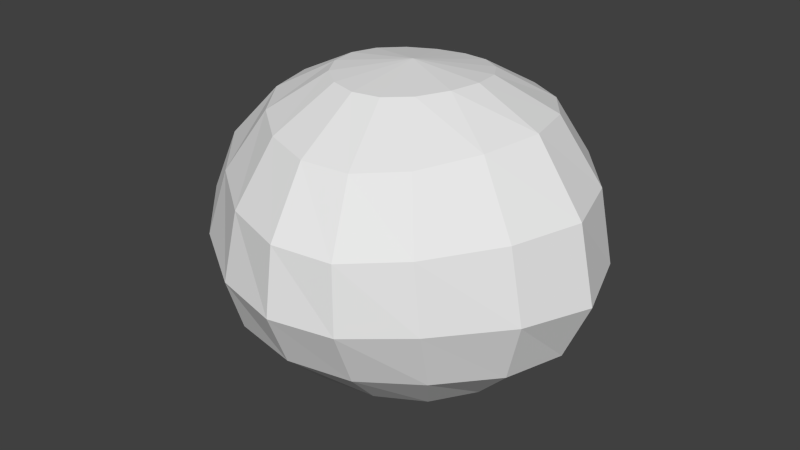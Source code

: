 # Source: Asteroid.blend  (saved by Blender 2.76.0; exported with 4.5.12 LTS)
import bpy
from mathutils import Matrix  # noqa: F401  (used for matrix-valued properties, if any)

bpy.ops.wm.read_factory_settings(use_empty=True)
scene = bpy.context.scene
scene.name = 'Scene'

# ---- collections
col_collection_1 = bpy.data.collections.new('Collection 1'); scene.collection.children.link(col_collection_1)

# ---- materials (node trees are filled in below, after node groups)
mat_asteroid = bpy.data.materials.new('Asteroid')
mat_asteroid.alpha_threshold = 0.0
mat_asteroid.use_transparent_shadow = False
mat_asteroid.roughness = 0.5

# ---- material node trees

# ---- world
world_world = bpy.data.worlds.new('World'); scene.world = world_world
world_world.color = (0.05088, 0.05088, 0.05088)
world_world.use_sun_shadow = False
world_world.sun_shadow_jitter_overblur = 0.0
world_world.cycles.sampling_method = 'MANUAL'
world_world.cycles.sample_map_resolution = 256

# ---- meshes
me_sphere = bpy.data.meshes.new('Sphere')
me_sphere.from_pydata([(-0.3898, 0.006162, 0.871), (-0.7324, -0.001325, 0.7041), (-1.043, 0.001715, 0.4001), (-1.209, 0.002578, 0.03551), (-1.101, 0.004754, -0.3512), (-0.7702, 0.0196, -0.688), (-0.3864, 0.005809, -0.8814), (-0.3553, 0.1644, 0.8628), (-0.6649, 0.2714, 0.694), (-0.9272, 0.3547, 0.3929), (-1.041, 0.3852, 0.01535), (-0.9387, 0.3887, -0.3947), (-0.6691, 0.3046, -0.7408), (-0.3487, 0.1528, -0.9115), (-0.2673, 0.3056, 0.8506), (-0.4985, 0.5162, 0.673), (-0.6644, 0.6637, 0.3812), (-0.7263, 0.7234, -0.01097), (-0.6543, 0.7114, -0.4572), (-0.487, 0.5364, -0.7938), (-0.2619, 0.2763, -0.9274), (0.001832, 0.01132, -0.9317), (-0.1386, 0.4095, 0.8395), (-0.2664, 0.6995, 0.6571), (-0.3536, 0.8909, 0.3725), (-0.3817, 0.9536, -0.008977), (-0.347, 0.8995, -0.4542), (-0.2599, 0.6839, -0.7852), (-0.1387, 0.3585, -0.9186), (0.01171, 0.4571, 0.8349), (0.007866, 0.779, 0.6524), (0.0006693, 0.98, 0.3697), (0.0, 1.035, -5.96e-08), (0.002337, 0.9464, -0.393), (0.005766, 0.7263, -0.7168), (0.005448, 0.3867, -0.8911), (0.1605, 0.4384, 0.8389), (0.2819, 0.7314, 0.6588), (0.3556, 0.9001, 0.3721), (0.3827, 0.9472, 0.006183), (0.3536, 0.857, -0.3376), (0.2722, 0.6592, -0.6418), (0.1493, 0.3565, -0.8595), (-0.00432, 0.03875, 0.912), (0.2868, 0.3547, 0.849), (0.5245, 0.566, 0.68), (0.6766, 0.6751, 0.3825), (0.7249, 0.7103, 0.005554), (0.6586, 0.6533, -0.3258), (0.5, 0.5, -0.6113), (0.2716, 0.2769, -0.8377), (0.3711, 0.2194, 0.8616), (0.7044, 0.3182, 0.7059), (0.9479, 0.3611, 0.3633), (1.022, 0.3827, -0.04918), (0.8994, 0.3536, -0.3785), (0.6583, 0.2773, -0.625), (0.3537, 0.1626, -0.8329), (0.3962, 0.05639, 0.87), (0.7686, 0.03086, 0.7097), (1.054, 0.001641, 0.3432), (1.149, -3.43e-07, -0.08633), (0.9993, 0.005061, -0.4259), (0.7191, 0.02454, -0.6541), (0.3827, 0.03041, -0.8413), (0.3553, -0.1145, 0.8681), (0.675, -0.2766, 0.6808), (0.9138, -0.3718, 0.3252), (1.003, -0.3897, -0.07405), (0.8992, -0.3387, -0.4212), (0.66, -0.225, -0.6778), (0.3536, -0.1031, -0.8523), (0.2588, -0.2678, 0.8589), (0.4808, -0.56, 0.6368), (0.6325, -0.7292, 0.2957), (0.6925, -0.755, -0.07509), (0.6506, -0.6397, -0.415), (0.4998, -0.4433, -0.6919), (0.2706, -0.2219, -0.8577), (0.1285, -0.371, 0.8541), (0.2534, -0.7389, 0.6217), (0.3509, -0.9693, 0.2859), (0.3841, -1.005, -0.08005), (0.3555, -0.8588, -0.4073), (0.27, -0.6068, -0.6719), (0.1464, -0.31, -0.8526), (-0.01886, -0.4052, 0.8565), (0.001466, -0.7871, 0.635), (0.03489, -1.039, 0.3053), (0.04257, -1.099, -0.06378), (0.02214, -0.9602, -0.3783), (0.003161, -0.6878, -0.6352), (-3.278e-07, -0.3521, -0.8403), (-0.1666, -0.37, 0.8627), (-0.2682, -0.7032, 0.6554), (-0.3132, -0.9348, 0.3296), (-0.3367, -1.014, -0.04235), (-0.3385, -0.9084, -0.3492), (-0.2791, -0.6589, -0.608), (-0.1493, -0.3374, -0.8329), (-0.2884, -0.2802, 0.8695), (-0.5059, -0.5179, 0.6779), (-0.65, -0.6884, 0.3616), (-0.7402, -0.7545, -0.008913), (-0.7102, -0.6854, -0.339), (-0.5402, -0.5062, -0.6169), (-0.2788, -0.264, -0.8374), (-0.3662, -0.1495, 0.873), (-0.672, -0.2757, 0.6965), (-0.9383, -0.355, 0.3951), (-1.094, -0.3833, 0.03221), (-1.021, -0.3536, -0.3413), (-0.7251, -0.2656, -0.6501), (-0.3629, -0.1423, -0.8545)], [], [(6, 5, 12, 13), (4, 3, 10, 11), (2, 1, 8, 9), (5, 4, 11, 12), (3, 2, 9, 10), (1, 0, 7, 8), (12, 11, 18, 19), (10, 9, 16, 17), (8, 7, 14, 15), (13, 12, 19, 20), (11, 10, 17, 18), (9, 8, 15, 16), (17, 16, 24, 25), (15, 14, 22, 23), (20, 19, 27, 28), (18, 17, 25, 26), (16, 15, 23, 24), (19, 18, 26, 27), (28, 27, 34, 35), (26, 25, 32, 33), (24, 23, 30, 31), (27, 26, 33, 34), (25, 24, 31, 32), (23, 22, 29, 30), (31, 30, 37, 38), (34, 33, 40, 41), (32, 31, 38, 39), (30, 29, 36, 37), (35, 34, 41, 42), (33, 32, 39, 40), (41, 40, 48, 49), (39, 38, 46, 47), (37, 36, 44, 45), (42, 41, 49, 50), (40, 39, 47, 48), (38, 37, 45, 46), (45, 44, 51, 52), (50, 49, 56, 57), (48, 47, 54, 55), (46, 45, 52, 53), (49, 48, 55, 56), (47, 46, 53, 54), (57, 56, 63, 64), (55, 54, 61, 62), (53, 52, 59, 60), (56, 55, 62, 63), (54, 53, 60, 61), (52, 51, 58, 59), (63, 62, 69, 70), (61, 60, 67, 68), (59, 58, 65, 66), (64, 63, 70, 71), (62, 61, 68, 69), (60, 59, 66, 67), (70, 69, 76, 77), (68, 67, 74, 75), (66, 65, 72, 73), (71, 70, 77, 78), (69, 68, 75, 76), (67, 66, 73, 74), (78, 77, 84, 85), (76, 75, 82, 83), (74, 73, 80, 81), (77, 76, 83, 84), (75, 74, 81, 82), (73, 72, 79, 80), (83, 82, 89, 90), (81, 80, 87, 88), (84, 83, 90, 91), (82, 81, 88, 89), (80, 79, 86, 87), (85, 84, 91, 92), (91, 90, 97, 98), (89, 88, 95, 96), (87, 86, 93, 94), (92, 91, 98, 99), (90, 89, 96, 97), (88, 87, 94, 95), (96, 95, 102, 103), (94, 93, 100, 101), (99, 98, 105, 106), (97, 96, 103, 104), (95, 94, 101, 102), (98, 97, 104, 105), (106, 105, 112, 113), (104, 103, 110, 111), (102, 101, 108, 109), (105, 104, 111, 112), (103, 102, 109, 110), (101, 100, 107, 108), (0, 43, 7), (21, 6, 13), (21, 13, 20), (7, 43, 14), (14, 43, 22), (21, 20, 28), (22, 43, 29), (21, 28, 35), (29, 43, 36), (21, 35, 42), (21, 42, 50), (36, 43, 44), (44, 43, 51), (21, 50, 57), (51, 43, 58), (21, 57, 64), (58, 43, 65), (21, 64, 71), (65, 43, 72), (21, 71, 78), (72, 43, 79), (21, 78, 85), (79, 43, 86), (21, 85, 92), (21, 92, 99), (86, 43, 93), (93, 43, 100), (21, 99, 106), (100, 43, 107), (21, 106, 113), (109, 108, 1, 2), (107, 43, 0), (21, 113, 6), (112, 111, 4, 5), (110, 109, 2, 3), (108, 107, 0, 1), (113, 112, 5, 6), (111, 110, 3, 4)])
_uv = me_sphere.uv_layers.new(name='UVMap')
_uv.uv.foreach_set('vector', [0.106, 0.3811, 0.1787, 0.4658, 0.122, 0.4926, 0.07806, 0.3984, 0.8178, 0.0287, 0.9077, 0.0, 0.9147, 0.1134, 0.8197, 0.1415, 0.8472, 0.9313, 0.928, 0.8577, 0.9667, 0.8957, 0.901, 0.9742, 0.7346, 0.1049, 0.8178, 0.0287, 0.8197, 0.1415, 0.7318, 0.1851, 0.9077, 0.0, 0.9864, 0.02827, 0.9963, 0.1246, 0.9147, 0.1134, 0.7249, 0.1285, 0.6824, 0.2066, 0.652, 0.1828, 0.6715, 0.08924, 0.7318, 0.1851, 0.8197, 0.1415, 0.812, 0.2673, 0.7249, 0.2709, 0.9147, 0.1134, 0.9963, 0.1246, 1.0, 0.2423, 0.9151, 0.248, 0.6715, 0.08924, 0.652, 0.1828, 0.6156, 0.1734, 0.6063, 0.07598, 0.07806, 0.3984, 0.122, 0.4926, 0.06254, 0.4915, 0.04947, 0.3997, 0.8197, 0.1415, 0.9147, 0.1134, 0.9151, 0.248, 0.812, 0.2673, 0.6779, 0.00494, 0.6715, 0.08924, 0.6063, 0.07598, 0.5883, 0.0, 0.9151, 0.248, 1.0, 0.2423, 1.0, 0.353, 0.9169, 0.366, 0.6063, 0.07598, 0.6156, 0.1734, 0.5786, 0.18, 0.5407, 0.08886, 0.04947, 0.3997, 0.06254, 0.4915, 0.018, 0.4633, 0.02563, 0.3846, 0.812, 0.2673, 0.9151, 0.248, 0.9169, 0.366, 0.8131, 0.369, 0.5883, 0.0, 0.6063, 0.07598, 0.5407, 0.08886, 0.5042, 0.0213, 0.7249, 0.2709, 0.812, 0.2673, 0.8131, 0.369, 0.7276, 0.3477, 0.3776, 0.6306, 0.4231, 0.546, 0.4505, 0.5995, 0.3907, 0.6586, 0.8131, 0.369, 0.9169, 0.366, 0.9134, 0.4611, 0.8208, 0.4494, 0.5042, 0.0213, 0.5407, 0.08886, 0.4853, 0.1313, 0.435, 0.07895, 0.4231, 0.546, 0.5061, 0.4919, 0.5353, 0.5635, 0.4505, 0.5995, 0.9169, 0.366, 1.0, 0.353, 0.9948, 0.4441, 0.9134, 0.4611, 0.5407, 0.08886, 0.5786, 0.18, 0.5475, 0.2024, 0.4853, 0.1313, 0.435, 0.07895, 0.4853, 0.1313, 0.4504, 0.199, 0.3922, 0.1699, 0.4505, 0.5995, 0.5353, 0.5635, 0.5546, 0.6603, 0.4724, 0.6732, 0.6269, 0.5526, 0.7044, 0.5682, 0.7128, 0.6633, 0.6367, 0.6555, 0.4853, 0.1313, 0.5475, 0.2024, 0.5275, 0.2378, 0.4504, 0.199, 0.3907, 0.6586, 0.4505, 0.5995, 0.4724, 0.6732, 0.401, 0.6972, 0.5353, 0.5635, 0.6269, 0.5526, 0.6367, 0.6555, 0.5546, 0.6603, 0.4724, 0.6732, 0.5546, 0.6603, 0.5554, 0.7666, 0.4774, 0.7543, 0.6367, 0.6555, 0.7128, 0.6633, 0.7126, 0.7771, 0.6341, 0.7762, 0.4504, 0.199, 0.5275, 0.2378, 0.5215, 0.2813, 0.4396, 0.2836, 0.401, 0.6972, 0.4724, 0.6732, 0.4774, 0.7543, 0.4052, 0.7397, 0.5546, 0.6603, 0.6367, 0.6555, 0.6341, 0.7762, 0.5554, 0.7666, 0.3922, 0.1699, 0.4504, 0.199, 0.4396, 0.2836, 0.3776, 0.2823, 0.4396, 0.2836, 0.5215, 0.2813, 0.5302, 0.3261, 0.4517, 0.3711, 0.4052, 0.7397, 0.4774, 0.7543, 0.466, 0.8305, 0.402, 0.7791, 0.5554, 0.7666, 0.6341, 0.7762, 0.6122, 0.9023, 0.5337, 0.8749, 0.3776, 0.2823, 0.4396, 0.2836, 0.4517, 0.3711, 0.3824, 0.4002, 0.4774, 0.7543, 0.5554, 0.7666, 0.5337, 0.8749, 0.466, 0.8305, 0.6341, 0.7762, 0.7126, 0.7771, 0.6984, 0.8955, 0.6122, 0.9023, 0.402, 0.7791, 0.466, 0.8305, 0.4458, 0.8897, 0.3928, 0.8096, 0.5337, 0.8749, 0.6122, 0.9023, 0.5844, 1.0, 0.5048, 0.9602, 0.3824, 0.4002, 0.4517, 0.3711, 0.4863, 0.4408, 0.4199, 0.4919, 0.466, 0.8305, 0.5337, 0.8749, 0.5048, 0.9602, 0.4458, 0.8897, 0.6122, 0.9023, 0.6984, 0.8955, 0.675, 0.9845, 0.5844, 1.0, 0.4517, 0.3711, 0.5302, 0.3261, 0.552, 0.3635, 0.4863, 0.4408, 0.4458, 0.8897, 0.5048, 0.9602, 0.4803, 1.0, 0.4226, 0.9213, 0.2261, 0.9887, 0.1281, 0.9592, 0.1493, 0.8506, 0.2414, 0.8745, 0.4863, 0.4408, 0.552, 0.3635, 0.5846, 0.3881, 0.5463, 0.4797, 0.3928, 0.8096, 0.4458, 0.8897, 0.4226, 0.9213, 0.3809, 0.8271, 0.2943, 0.972, 0.2261, 0.9887, 0.2414, 0.8745, 0.3103, 0.8767, 0.1281, 0.9592, 0.03463, 0.9025, 0.05605, 0.8175, 0.1493, 0.8506, 0.04317, 0.09027, 0.06836, 0.005701, 0.1375, 0.01229, 0.08816, 0.09103, 0.2414, 0.8745, 0.1493, 0.8506, 0.1664, 0.7198, 0.2517, 0.7358, 0.5463, 0.4797, 0.5846, 0.3881, 0.6227, 0.3971, 0.6172, 0.4919, 0.03725, 0.1889, 0.04317, 0.09027, 0.08816, 0.09103, 0.06156, 0.1882, 0.3103, 0.8767, 0.2414, 0.8745, 0.2517, 0.7358, 0.3175, 0.7635, 0.1493, 0.8506, 0.05605, 0.8175, 0.07533, 0.7197, 0.1664, 0.7198, 0.06156, 0.1882, 0.08816, 0.09103, 0.1394, 0.1161, 0.08836, 0.202, 0.3175, 0.7635, 0.2517, 0.7358, 0.2558, 0.6232, 0.3175, 0.6599, 0.1664, 0.7198, 0.07533, 0.7197, 0.08056, 0.6382, 0.1721, 0.6145, 0.08816, 0.09103, 0.1375, 0.01229, 0.2018, 0.0436, 0.1394, 0.1161, 0.2517, 0.7358, 0.1664, 0.7198, 0.1721, 0.6145, 0.2558, 0.6232, 0.07533, 0.7197, 0.0, 0.7374, 0.002209, 0.6904, 0.08056, 0.6382, 0.2018, 0.0436, 0.2667, 0.0, 0.3215, 0.06316, 0.2586, 0.1031, 0.1721, 0.6145, 0.08056, 0.6382, 0.07062, 0.5805, 0.1596, 0.5401, 0.1394, 0.1161, 0.2018, 0.0436, 0.2586, 0.1031, 0.1869, 0.1632, 0.2558, 0.6232, 0.1721, 0.6145, 0.1596, 0.5401, 0.2445, 0.5387, 0.9169, 0.5028, 0.99, 0.5966, 0.972, 0.622, 0.8889, 0.5481, 0.08836, 0.202, 0.1394, 0.1161, 0.1869, 0.1632, 0.1129, 0.2286, 0.1869, 0.1632, 0.2586, 0.1031, 0.2988, 0.1949, 0.2205, 0.233, 0.7358, 0.4919, 0.805, 0.4985, 0.7887, 0.5937, 0.7137, 0.5904, 0.8889, 0.5481, 0.972, 0.622, 0.9633, 0.6608, 0.877, 0.6225, 0.1129, 0.2286, 0.1869, 0.1632, 0.2205, 0.233, 0.1298, 0.2656, 0.2586, 0.1031, 0.3215, 0.06316, 0.3585, 0.1653, 0.2988, 0.1949, 0.805, 0.4985, 0.8889, 0.5481, 0.877, 0.6225, 0.7887, 0.5937, 0.7137, 0.5904, 0.7887, 0.5937, 0.7924, 0.7138, 0.7128, 0.7274, 0.877, 0.6225, 0.9633, 0.6608, 0.9639, 0.7044, 0.881, 0.7095, 0.1298, 0.2656, 0.2205, 0.233, 0.2302, 0.3202, 0.1349, 0.3085, 0.2988, 0.1949, 0.3585, 0.1653, 0.3776, 0.3023, 0.3154, 0.3192, 0.7887, 0.5937, 0.877, 0.6225, 0.881, 0.7095, 0.7924, 0.7138, 0.2205, 0.233, 0.2988, 0.1949, 0.3154, 0.3192, 0.2302, 0.3202, 0.1349, 0.3085, 0.2302, 0.3202, 0.216, 0.4054, 0.1265, 0.3494, 0.3154, 0.3192, 0.3776, 0.3023, 0.3776, 0.4465, 0.3088, 0.4483, 0.7924, 0.7138, 0.881, 0.7095, 0.8984, 0.7919, 0.8119, 0.84, 0.2302, 0.3202, 0.3154, 0.3192, 0.3088, 0.4483, 0.216, 0.4054, 0.7128, 0.7274, 0.7924, 0.7138, 0.8119, 0.84, 0.732, 0.8751, 0.881, 0.7095, 0.9639, 0.7044, 0.9733, 0.7464, 0.8984, 0.7919, 0.6824, 0.2066, 0.6202, 0.2837, 0.652, 0.1828, 0.05197, 0.2933, 0.106, 0.3811, 0.07806, 0.3984, 0.05197, 0.2933, 0.07806, 0.3984, 0.04947, 0.3997, 0.652, 0.1828, 0.6202, 0.2837, 0.6156, 0.1734, 0.6156, 0.1734, 0.6202, 0.2837, 0.5786, 0.18, 0.05197, 0.2933, 0.04947, 0.3997, 0.02563, 0.3846, 0.5786, 0.18, 0.6202, 0.2837, 0.5475, 0.2024, 0.05197, 0.2933, 0.02563, 0.3846, 0.009144, 0.3548, 0.5475, 0.2024, 0.6202, 0.2837, 0.5275, 0.2378, 0.05197, 0.2933, 0.009144, 0.3548, 0.0008486, 0.3149, 0.05197, 0.2933, 0.0008486, 0.3149, 0.0, 0.2721, 0.5275, 0.2378, 0.6202, 0.2837, 0.5215, 0.2813, 0.5215, 0.2813, 0.6202, 0.2837, 0.5302, 0.3261, 0.05197, 0.2933, 0.0, 0.2721, 0.005816, 0.2333, 0.5302, 0.3261, 0.6202, 0.2837, 0.552, 0.3635, 0.05197, 0.2933, 0.005816, 0.2333, 0.01821, 0.2044, 0.552, 0.3635, 0.6202, 0.2837, 0.5846, 0.3881, 0.05197, 0.2933, 0.01821, 0.2044, 0.03725, 0.1889, 0.5846, 0.3881, 0.6202, 0.2837, 0.6227, 0.3971, 0.05197, 0.2933, 0.03725, 0.1889, 0.06156, 0.1882, 0.6227, 0.3971, 0.6202, 0.2837, 0.6586, 0.3893, 0.05197, 0.2933, 0.06156, 0.1882, 0.08836, 0.202, 0.6586, 0.3893, 0.6202, 0.2837, 0.687, 0.3648, 0.05197, 0.2933, 0.08836, 0.202, 0.1129, 0.2286, 0.05197, 0.2933, 0.1129, 0.2286, 0.1298, 0.2656, 0.687, 0.3648, 0.6202, 0.2837, 0.7051, 0.3269, 0.7051, 0.3269, 0.6202, 0.2837, 0.7107, 0.2839, 0.05197, 0.2933, 0.1298, 0.2656, 0.1349, 0.3085, 0.7107, 0.2839, 0.6202, 0.2837, 0.7029, 0.242, 0.05197, 0.2933, 0.1349, 0.3085, 0.1265, 0.3494, 0.8119, 0.84, 0.8984, 0.7919, 0.928, 0.8577, 0.8472, 0.9313, 0.7029, 0.242, 0.6202, 0.2837, 0.6824, 0.2066, 0.05197, 0.2933, 0.1265, 0.3494, 0.106, 0.3811, 0.216, 0.4054, 0.3088, 0.4483, 0.2704, 0.528, 0.1787, 0.4658, 0.732, 0.8751, 0.8119, 0.84, 0.8472, 0.9313, 0.7696, 0.9742, 0.8984, 0.7919, 0.9733, 0.7464, 0.9901, 0.7816, 0.928, 0.8577, 0.1265, 0.3494, 0.216, 0.4054, 0.1787, 0.4658, 0.106, 0.3811, 0.3088, 0.4483, 0.3776, 0.4465, 0.3417, 0.5387, 0.2704, 0.528])
me_sphere.materials.append(mat_asteroid)
me_sphere.use_remesh_preserve_volume = False
me_sphere.use_remesh_preserve_attributes = False
me_sphere.use_mirror_vertex_groups = False
me_sphere.update()

# ---- objects
ob_sphere = bpy.data.objects.new('Sphere', me_sphere)

# ---- transforms, parenting, visibility, modifiers, constraints
ob_sphere.location = (0.0, 0.0, 0.0)
ob_sphere.lineart.crease_threshold = 0.0

# ---- collection membership
col_collection_1.objects.link(ob_sphere)

# ---- scene / render settings (as saved in the file)
scene.frame_start = 1; scene.frame_end = 250; scene.frame_set(1)
scene.render.engine = 'BLENDER_EEVEE_NEXT'
scene.render.resolution_percentage = 50
scene.render.dither_intensity = 0.0
scene.cycles.use_denoising = False
scene.cycles.samples = 10
scene.cycles.sampling_pattern = 'TABULATED_SOBOL'
scene.cycles.light_sampling_threshold = 0.0
scene.cycles.use_adaptive_sampling = False
scene.cycles.use_light_tree = False
scene.cycles.blur_glossy = 0.0
scene.cycles.pixel_filter_type = 'GAUSSIAN'
scene.cycles.sample_clamp_indirect = 0.0
scene.view_settings.view_transform = 'Standard'
bpy.context.view_layer.update()

# ---- added for rendering (the .blend has no active camera and no usable light): camera, sun
cam_auto = bpy.data.cameras.new('AutoCamera')
cam_auto.lens = 50.0
cam_auto.sensor_width = 36.0
cam_auto.clip_end = 1000.0
ob_auto_camera = bpy.data.objects.new('AutoCamera', cam_auto)
scene.collection.objects.link(ob_auto_camera)
ob_auto_camera.location = (3.37091, -4.11297, 2.71094)
ob_auto_camera.rotation_euler = (1.09748, -7.21219e-08, 0.694738)
scene.camera = ob_auto_camera
light_auto_sun = bpy.data.lights.new('AutoSun', 'SUN')
light_auto_sun.energy = 3.0
light_auto_sun.angle = 0.0523599
ob_auto_sun = bpy.data.objects.new('AutoSun', light_auto_sun)
scene.collection.objects.link(ob_auto_sun)
ob_auto_sun.rotation_euler = (0.872665, 0.174533, 0.523599)
bpy.context.view_layer.update()
